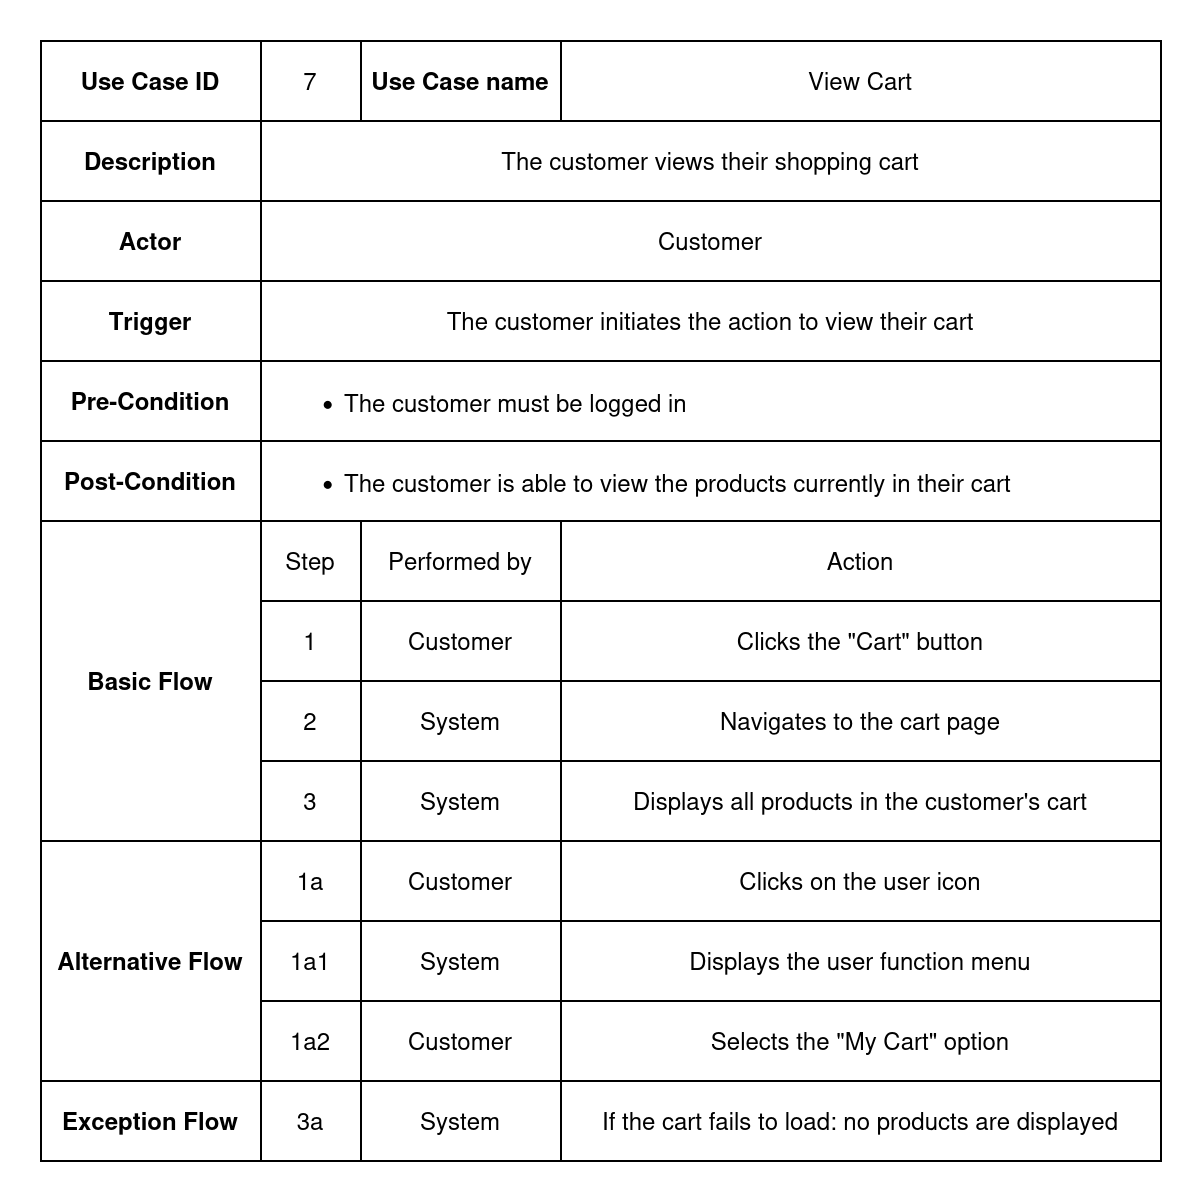

The diagram above was exported from draw.io. Its source (the exported page's mxGraphModel, read from the mxfile embedded in the PNG):
<mxGraphModel dx="806" dy="483" grid="1" gridSize="10" guides="1" tooltips="1" connect="1" arrows="1" fold="1" page="1" pageScale="1" pageWidth="850" pageHeight="1100" math="0" shadow="0">
  <root>
    <mxCell id="0" />
    <mxCell id="1" parent="0" />
    <mxCell id="bxEy6PSnByUNLnZKAB45-2" value="" style="shape=table;startSize=0;container=1;collapsible=0;childLayout=tableLayout;fontStyle=0" parent="1" vertex="1">
      <mxGeometry x="120" y="130" width="560" height="560" as="geometry" />
    </mxCell>
    <mxCell id="bxEy6PSnByUNLnZKAB45-3" value="" style="shape=tableRow;horizontal=0;startSize=0;swimlaneHead=0;swimlaneBody=0;strokeColor=inherit;top=0;left=0;bottom=0;right=0;collapsible=0;dropTarget=0;fillColor=none;points=[[0,0.5],[1,0.5]];portConstraint=eastwest;" parent="bxEy6PSnByUNLnZKAB45-2" vertex="1">
      <mxGeometry width="560" height="40" as="geometry" />
    </mxCell>
    <mxCell id="bxEy6PSnByUNLnZKAB45-4" value="Use Case ID" style="shape=partialRectangle;html=1;whiteSpace=wrap;connectable=0;strokeColor=inherit;overflow=hidden;fillColor=none;top=0;left=0;bottom=0;right=0;pointerEvents=1;fontStyle=1" parent="bxEy6PSnByUNLnZKAB45-3" vertex="1">
      <mxGeometry width="110" height="40" as="geometry">
        <mxRectangle width="110" height="40" as="alternateBounds" />
      </mxGeometry>
    </mxCell>
    <mxCell id="bxEy6PSnByUNLnZKAB45-5" value="7" style="shape=partialRectangle;html=1;whiteSpace=wrap;connectable=0;strokeColor=inherit;overflow=hidden;fillColor=none;top=0;left=0;bottom=0;right=0;pointerEvents=1;" parent="bxEy6PSnByUNLnZKAB45-3" vertex="1">
      <mxGeometry x="110" width="50" height="40" as="geometry">
        <mxRectangle width="50" height="40" as="alternateBounds" />
      </mxGeometry>
    </mxCell>
    <mxCell id="bxEy6PSnByUNLnZKAB45-6" value="Use Case name" style="shape=partialRectangle;html=1;whiteSpace=wrap;connectable=0;strokeColor=inherit;overflow=hidden;fillColor=none;top=0;left=0;bottom=0;right=0;pointerEvents=1;fontStyle=1" parent="bxEy6PSnByUNLnZKAB45-3" vertex="1">
      <mxGeometry x="160" width="100" height="40" as="geometry">
        <mxRectangle width="100" height="40" as="alternateBounds" />
      </mxGeometry>
    </mxCell>
    <mxCell id="bxEy6PSnByUNLnZKAB45-7" value="View Cart" style="shape=partialRectangle;html=1;whiteSpace=wrap;connectable=0;strokeColor=inherit;overflow=hidden;fillColor=none;top=0;left=0;bottom=0;right=0;pointerEvents=1;" parent="bxEy6PSnByUNLnZKAB45-3" vertex="1">
      <mxGeometry x="260" width="300" height="40" as="geometry">
        <mxRectangle width="300" height="40" as="alternateBounds" />
      </mxGeometry>
    </mxCell>
    <mxCell id="_w6q8XLHN2HZvLxCLAmp-6" style="shape=tableRow;horizontal=0;startSize=0;swimlaneHead=0;swimlaneBody=0;strokeColor=inherit;top=0;left=0;bottom=0;right=0;collapsible=0;dropTarget=0;fillColor=none;points=[[0,0.5],[1,0.5]];portConstraint=eastwest;" parent="bxEy6PSnByUNLnZKAB45-2" vertex="1">
      <mxGeometry y="40" width="560" height="40" as="geometry" />
    </mxCell>
    <mxCell id="_w6q8XLHN2HZvLxCLAmp-7" value="Description" style="shape=partialRectangle;html=1;whiteSpace=wrap;connectable=0;strokeColor=inherit;overflow=hidden;fillColor=none;top=0;left=0;bottom=0;right=0;pointerEvents=1;fontStyle=1" parent="_w6q8XLHN2HZvLxCLAmp-6" vertex="1">
      <mxGeometry width="110" height="40" as="geometry">
        <mxRectangle width="110" height="40" as="alternateBounds" />
      </mxGeometry>
    </mxCell>
    <mxCell id="_w6q8XLHN2HZvLxCLAmp-8" value="The customer views their shopping cart" style="shape=partialRectangle;html=1;whiteSpace=wrap;connectable=0;strokeColor=inherit;overflow=hidden;fillColor=none;top=0;left=0;bottom=0;right=0;pointerEvents=1;rowspan=1;colspan=3;" parent="_w6q8XLHN2HZvLxCLAmp-6" vertex="1">
      <mxGeometry x="110" width="450" height="40" as="geometry">
        <mxRectangle width="50" height="40" as="alternateBounds" />
      </mxGeometry>
    </mxCell>
    <mxCell id="bxEy6PSnByUNLnZKAB45-8" value="" style="shape=tableRow;horizontal=0;startSize=0;swimlaneHead=0;swimlaneBody=0;strokeColor=inherit;top=0;left=0;bottom=0;right=0;collapsible=0;dropTarget=0;fillColor=none;points=[[0,0.5],[1,0.5]];portConstraint=eastwest;" parent="bxEy6PSnByUNLnZKAB45-2" vertex="1">
      <mxGeometry y="80" width="560" height="40" as="geometry" />
    </mxCell>
    <mxCell id="bxEy6PSnByUNLnZKAB45-9" value="Actor" style="shape=partialRectangle;html=1;whiteSpace=wrap;connectable=0;strokeColor=inherit;overflow=hidden;fillColor=none;top=0;left=0;bottom=0;right=0;pointerEvents=1;fontStyle=1" parent="bxEy6PSnByUNLnZKAB45-8" vertex="1">
      <mxGeometry width="110" height="40" as="geometry">
        <mxRectangle width="110" height="40" as="alternateBounds" />
      </mxGeometry>
    </mxCell>
    <mxCell id="bxEy6PSnByUNLnZKAB45-10" value="Customer" style="shape=partialRectangle;html=1;whiteSpace=wrap;connectable=0;strokeColor=inherit;overflow=hidden;fillColor=none;top=0;left=0;bottom=0;right=0;pointerEvents=1;rowspan=1;colspan=3;" parent="bxEy6PSnByUNLnZKAB45-8" vertex="1">
      <mxGeometry x="110" width="450" height="40" as="geometry">
        <mxRectangle width="50" height="40" as="alternateBounds" />
      </mxGeometry>
    </mxCell>
    <mxCell id="_w6q8XLHN2HZvLxCLAmp-11" style="shape=tableRow;horizontal=0;startSize=0;swimlaneHead=0;swimlaneBody=0;strokeColor=inherit;top=0;left=0;bottom=0;right=0;collapsible=0;dropTarget=0;fillColor=none;points=[[0,0.5],[1,0.5]];portConstraint=eastwest;" parent="bxEy6PSnByUNLnZKAB45-2" vertex="1">
      <mxGeometry y="120" width="560" height="40" as="geometry" />
    </mxCell>
    <mxCell id="_w6q8XLHN2HZvLxCLAmp-12" value="Trigger" style="shape=partialRectangle;html=1;whiteSpace=wrap;connectable=0;strokeColor=inherit;overflow=hidden;fillColor=none;top=0;left=0;bottom=0;right=0;pointerEvents=1;fontStyle=1" parent="_w6q8XLHN2HZvLxCLAmp-11" vertex="1">
      <mxGeometry width="110" height="40" as="geometry">
        <mxRectangle width="110" height="40" as="alternateBounds" />
      </mxGeometry>
    </mxCell>
    <mxCell id="_w6q8XLHN2HZvLxCLAmp-13" value="The customer initiates the action to view their cart" style="shape=partialRectangle;html=1;whiteSpace=wrap;connectable=0;strokeColor=inherit;overflow=hidden;fillColor=none;top=0;left=0;bottom=0;right=0;pointerEvents=1;rowspan=1;colspan=3;" parent="_w6q8XLHN2HZvLxCLAmp-11" vertex="1">
      <mxGeometry x="110" width="450" height="40" as="geometry">
        <mxRectangle width="50" height="40" as="alternateBounds" />
      </mxGeometry>
    </mxCell>
    <mxCell id="bxEy6PSnByUNLnZKAB45-13" value="" style="shape=tableRow;horizontal=0;startSize=0;swimlaneHead=0;swimlaneBody=0;strokeColor=inherit;top=0;left=0;bottom=0;right=0;collapsible=0;dropTarget=0;fillColor=none;points=[[0,0.5],[1,0.5]];portConstraint=eastwest;" parent="bxEy6PSnByUNLnZKAB45-2" vertex="1">
      <mxGeometry y="160" width="560" height="40" as="geometry" />
    </mxCell>
    <mxCell id="bxEy6PSnByUNLnZKAB45-14" value="Pre-Condition" style="shape=partialRectangle;html=1;whiteSpace=wrap;connectable=0;strokeColor=inherit;overflow=hidden;fillColor=none;top=0;left=0;bottom=0;right=0;pointerEvents=1;fontStyle=1" parent="bxEy6PSnByUNLnZKAB45-13" vertex="1">
      <mxGeometry width="110" height="40" as="geometry">
        <mxRectangle width="110" height="40" as="alternateBounds" />
      </mxGeometry>
    </mxCell>
    <mxCell id="bxEy6PSnByUNLnZKAB45-15" value="&lt;ul style=&quot;&quot;&gt;&lt;li&gt;The customer must be logged in&lt;/li&gt;&lt;/ul&gt;" style="shape=partialRectangle;html=1;whiteSpace=wrap;connectable=0;strokeColor=inherit;overflow=hidden;fillColor=none;top=0;left=0;bottom=0;right=0;pointerEvents=1;rowspan=1;colspan=3;align=left;" parent="bxEy6PSnByUNLnZKAB45-13" vertex="1">
      <mxGeometry x="110" width="450" height="40" as="geometry">
        <mxRectangle width="50" height="40" as="alternateBounds" />
      </mxGeometry>
    </mxCell>
    <mxCell id="_w6q8XLHN2HZvLxCLAmp-16" style="shape=tableRow;horizontal=0;startSize=0;swimlaneHead=0;swimlaneBody=0;strokeColor=inherit;top=0;left=0;bottom=0;right=0;collapsible=0;dropTarget=0;fillColor=none;points=[[0,0.5],[1,0.5]];portConstraint=eastwest;" parent="bxEy6PSnByUNLnZKAB45-2" vertex="1">
      <mxGeometry y="200" width="560" height="40" as="geometry" />
    </mxCell>
    <mxCell id="_w6q8XLHN2HZvLxCLAmp-17" value="Post-Condition" style="shape=partialRectangle;html=1;whiteSpace=wrap;connectable=0;strokeColor=inherit;overflow=hidden;fillColor=none;top=0;left=0;bottom=0;right=0;pointerEvents=1;fontStyle=1" parent="_w6q8XLHN2HZvLxCLAmp-16" vertex="1">
      <mxGeometry width="110" height="40" as="geometry">
        <mxRectangle width="110" height="40" as="alternateBounds" />
      </mxGeometry>
    </mxCell>
    <mxCell id="_w6q8XLHN2HZvLxCLAmp-18" value="&lt;ul&gt;&lt;li&gt;The customer is able to view the products currently in their cart&lt;/li&gt;&lt;/ul&gt;" style="shape=partialRectangle;html=1;whiteSpace=wrap;connectable=0;strokeColor=inherit;overflow=hidden;fillColor=none;top=0;left=0;bottom=0;right=0;pointerEvents=1;rowspan=1;colspan=3;align=left;" parent="_w6q8XLHN2HZvLxCLAmp-16" vertex="1">
      <mxGeometry x="110" width="450" height="40" as="geometry">
        <mxRectangle width="50" height="40" as="alternateBounds" />
      </mxGeometry>
    </mxCell>
    <mxCell id="bxEy6PSnByUNLnZKAB45-18" value="" style="shape=tableRow;horizontal=0;startSize=0;swimlaneHead=0;swimlaneBody=0;strokeColor=inherit;top=0;left=0;bottom=0;right=0;collapsible=0;dropTarget=0;fillColor=none;points=[[0,0.5],[1,0.5]];portConstraint=eastwest;" parent="bxEy6PSnByUNLnZKAB45-2" vertex="1">
      <mxGeometry y="240" width="560" height="40" as="geometry" />
    </mxCell>
    <mxCell id="bxEy6PSnByUNLnZKAB45-19" value="Basic Flow" style="shape=partialRectangle;html=1;whiteSpace=wrap;connectable=0;strokeColor=inherit;overflow=hidden;fillColor=none;top=0;left=0;bottom=0;right=0;pointerEvents=1;fontStyle=1;rowspan=4;colspan=1;" parent="bxEy6PSnByUNLnZKAB45-18" vertex="1">
      <mxGeometry width="110" height="160" as="geometry">
        <mxRectangle width="110" height="40" as="alternateBounds" />
      </mxGeometry>
    </mxCell>
    <mxCell id="bxEy6PSnByUNLnZKAB45-20" value="Step" style="shape=partialRectangle;html=1;whiteSpace=wrap;connectable=0;strokeColor=inherit;overflow=hidden;fillColor=none;top=0;left=0;bottom=0;right=0;pointerEvents=1;" parent="bxEy6PSnByUNLnZKAB45-18" vertex="1">
      <mxGeometry x="110" width="50" height="40" as="geometry">
        <mxRectangle width="50" height="40" as="alternateBounds" />
      </mxGeometry>
    </mxCell>
    <mxCell id="bxEy6PSnByUNLnZKAB45-21" value="Performed by" style="shape=partialRectangle;html=1;whiteSpace=wrap;connectable=0;strokeColor=inherit;overflow=hidden;fillColor=none;top=0;left=0;bottom=0;right=0;pointerEvents=1;" parent="bxEy6PSnByUNLnZKAB45-18" vertex="1">
      <mxGeometry x="160" width="100" height="40" as="geometry">
        <mxRectangle width="100" height="40" as="alternateBounds" />
      </mxGeometry>
    </mxCell>
    <mxCell id="bxEy6PSnByUNLnZKAB45-22" value="Action" style="shape=partialRectangle;html=1;whiteSpace=wrap;connectable=0;strokeColor=inherit;overflow=hidden;fillColor=none;top=0;left=0;bottom=0;right=0;pointerEvents=1;" parent="bxEy6PSnByUNLnZKAB45-18" vertex="1">
      <mxGeometry x="260" width="300" height="40" as="geometry">
        <mxRectangle width="300" height="40" as="alternateBounds" />
      </mxGeometry>
    </mxCell>
    <mxCell id="bxEy6PSnByUNLnZKAB45-23" value="" style="shape=tableRow;horizontal=0;startSize=0;swimlaneHead=0;swimlaneBody=0;strokeColor=inherit;top=0;left=0;bottom=0;right=0;collapsible=0;dropTarget=0;fillColor=none;points=[[0,0.5],[1,0.5]];portConstraint=eastwest;" parent="bxEy6PSnByUNLnZKAB45-2" vertex="1">
      <mxGeometry y="280" width="560" height="40" as="geometry" />
    </mxCell>
    <mxCell id="bxEy6PSnByUNLnZKAB45-25" value="1" style="shape=partialRectangle;html=1;whiteSpace=wrap;connectable=0;strokeColor=inherit;overflow=hidden;fillColor=none;top=0;left=0;bottom=0;right=0;pointerEvents=1;" parent="bxEy6PSnByUNLnZKAB45-23" vertex="1">
      <mxGeometry x="110" width="50" height="40" as="geometry">
        <mxRectangle width="50" height="40" as="alternateBounds" />
      </mxGeometry>
    </mxCell>
    <mxCell id="bxEy6PSnByUNLnZKAB45-26" value="Customer" style="shape=partialRectangle;html=1;whiteSpace=wrap;connectable=0;strokeColor=inherit;overflow=hidden;fillColor=none;top=0;left=0;bottom=0;right=0;pointerEvents=1;" parent="bxEy6PSnByUNLnZKAB45-23" vertex="1">
      <mxGeometry x="160" width="100" height="40" as="geometry">
        <mxRectangle width="100" height="40" as="alternateBounds" />
      </mxGeometry>
    </mxCell>
    <mxCell id="bxEy6PSnByUNLnZKAB45-27" value="Clicks the &quot;Cart&quot; button" style="shape=partialRectangle;html=1;whiteSpace=wrap;connectable=0;strokeColor=inherit;overflow=hidden;fillColor=none;top=0;left=0;bottom=0;right=0;pointerEvents=1;fontStyle=0" parent="bxEy6PSnByUNLnZKAB45-23" vertex="1">
      <mxGeometry x="260" width="300" height="40" as="geometry">
        <mxRectangle width="300" height="40" as="alternateBounds" />
      </mxGeometry>
    </mxCell>
    <mxCell id="bxEy6PSnByUNLnZKAB45-28" value="" style="shape=tableRow;horizontal=0;startSize=0;swimlaneHead=0;swimlaneBody=0;strokeColor=inherit;top=0;left=0;bottom=0;right=0;collapsible=0;dropTarget=0;fillColor=none;points=[[0,0.5],[1,0.5]];portConstraint=eastwest;" parent="bxEy6PSnByUNLnZKAB45-2" vertex="1">
      <mxGeometry y="320" width="560" height="40" as="geometry" />
    </mxCell>
    <mxCell id="bxEy6PSnByUNLnZKAB45-30" value="2" style="shape=partialRectangle;html=1;whiteSpace=wrap;connectable=0;strokeColor=inherit;overflow=hidden;fillColor=none;top=0;left=0;bottom=0;right=0;pointerEvents=1;" parent="bxEy6PSnByUNLnZKAB45-28" vertex="1">
      <mxGeometry x="110" width="50" height="40" as="geometry">
        <mxRectangle width="50" height="40" as="alternateBounds" />
      </mxGeometry>
    </mxCell>
    <mxCell id="bxEy6PSnByUNLnZKAB45-31" value="System" style="shape=partialRectangle;html=1;whiteSpace=wrap;connectable=0;strokeColor=inherit;overflow=hidden;fillColor=none;top=0;left=0;bottom=0;right=0;pointerEvents=1;" parent="bxEy6PSnByUNLnZKAB45-28" vertex="1">
      <mxGeometry x="160" width="100" height="40" as="geometry">
        <mxRectangle width="100" height="40" as="alternateBounds" />
      </mxGeometry>
    </mxCell>
    <mxCell id="bxEy6PSnByUNLnZKAB45-32" value="Navigates to the cart page" style="shape=partialRectangle;html=1;whiteSpace=wrap;connectable=0;strokeColor=inherit;overflow=hidden;fillColor=none;top=0;left=0;bottom=0;right=0;pointerEvents=1;fontStyle=0" parent="bxEy6PSnByUNLnZKAB45-28" vertex="1">
      <mxGeometry x="260" width="300" height="40" as="geometry">
        <mxRectangle width="300" height="40" as="alternateBounds" />
      </mxGeometry>
    </mxCell>
    <mxCell id="bxEy6PSnByUNLnZKAB45-33" value="" style="shape=tableRow;horizontal=0;startSize=0;swimlaneHead=0;swimlaneBody=0;strokeColor=inherit;top=0;left=0;bottom=0;right=0;collapsible=0;dropTarget=0;fillColor=none;points=[[0,0.5],[1,0.5]];portConstraint=eastwest;" parent="bxEy6PSnByUNLnZKAB45-2" vertex="1">
      <mxGeometry y="360" width="560" height="40" as="geometry" />
    </mxCell>
    <mxCell id="bxEy6PSnByUNLnZKAB45-35" value="3" style="shape=partialRectangle;html=1;whiteSpace=wrap;connectable=0;strokeColor=inherit;overflow=hidden;fillColor=none;top=0;left=0;bottom=0;right=0;pointerEvents=1;" parent="bxEy6PSnByUNLnZKAB45-33" vertex="1">
      <mxGeometry x="110" width="50" height="40" as="geometry">
        <mxRectangle width="50" height="40" as="alternateBounds" />
      </mxGeometry>
    </mxCell>
    <mxCell id="bxEy6PSnByUNLnZKAB45-36" value="System" style="shape=partialRectangle;html=1;whiteSpace=wrap;connectable=0;strokeColor=inherit;overflow=hidden;fillColor=none;top=0;left=0;bottom=0;right=0;pointerEvents=1;" parent="bxEy6PSnByUNLnZKAB45-33" vertex="1">
      <mxGeometry x="160" width="100" height="40" as="geometry">
        <mxRectangle width="100" height="40" as="alternateBounds" />
      </mxGeometry>
    </mxCell>
    <mxCell id="bxEy6PSnByUNLnZKAB45-37" value="Displays all products in the customer's cart" style="shape=partialRectangle;html=1;whiteSpace=wrap;connectable=0;strokeColor=inherit;overflow=hidden;fillColor=none;top=0;left=0;bottom=0;right=0;pointerEvents=1;" parent="bxEy6PSnByUNLnZKAB45-33" vertex="1">
      <mxGeometry x="260" width="300" height="40" as="geometry">
        <mxRectangle width="300" height="40" as="alternateBounds" />
      </mxGeometry>
    </mxCell>
    <mxCell id="WNurAfaP0DADDXiMD6nJ-1" style="shape=tableRow;horizontal=0;startSize=0;swimlaneHead=0;swimlaneBody=0;strokeColor=inherit;top=0;left=0;bottom=0;right=0;collapsible=0;dropTarget=0;fillColor=none;points=[[0,0.5],[1,0.5]];portConstraint=eastwest;" parent="bxEy6PSnByUNLnZKAB45-2" vertex="1">
      <mxGeometry y="400" width="560" height="40" as="geometry" />
    </mxCell>
    <mxCell id="WNurAfaP0DADDXiMD6nJ-2" value="Alternative Flow" style="shape=partialRectangle;html=1;whiteSpace=wrap;connectable=0;strokeColor=inherit;overflow=hidden;fillColor=none;top=0;left=0;bottom=0;right=0;pointerEvents=1;fontStyle=1;rowspan=3;colspan=1;" parent="WNurAfaP0DADDXiMD6nJ-1" vertex="1">
      <mxGeometry width="110" height="120" as="geometry">
        <mxRectangle width="110" height="40" as="alternateBounds" />
      </mxGeometry>
    </mxCell>
    <mxCell id="WNurAfaP0DADDXiMD6nJ-3" value="1a" style="shape=partialRectangle;html=1;whiteSpace=wrap;connectable=0;strokeColor=inherit;overflow=hidden;fillColor=none;top=0;left=0;bottom=0;right=0;pointerEvents=1;" parent="WNurAfaP0DADDXiMD6nJ-1" vertex="1">
      <mxGeometry x="110" width="50" height="40" as="geometry">
        <mxRectangle width="50" height="40" as="alternateBounds" />
      </mxGeometry>
    </mxCell>
    <mxCell id="WNurAfaP0DADDXiMD6nJ-4" value="Customer" style="shape=partialRectangle;html=1;whiteSpace=wrap;connectable=0;strokeColor=inherit;overflow=hidden;fillColor=none;top=0;left=0;bottom=0;right=0;pointerEvents=1;" parent="WNurAfaP0DADDXiMD6nJ-1" vertex="1">
      <mxGeometry x="160" width="100" height="40" as="geometry">
        <mxRectangle width="100" height="40" as="alternateBounds" />
      </mxGeometry>
    </mxCell>
    <mxCell id="WNurAfaP0DADDXiMD6nJ-5" value="Clicks on the user icon" style="shape=partialRectangle;html=1;whiteSpace=wrap;connectable=0;strokeColor=inherit;overflow=hidden;fillColor=none;top=0;left=0;bottom=0;right=0;pointerEvents=1;" parent="WNurAfaP0DADDXiMD6nJ-1" vertex="1">
      <mxGeometry x="260" width="300" height="40" as="geometry">
        <mxRectangle width="300" height="40" as="alternateBounds" />
      </mxGeometry>
    </mxCell>
    <mxCell id="WNurAfaP0DADDXiMD6nJ-6" style="shape=tableRow;horizontal=0;startSize=0;swimlaneHead=0;swimlaneBody=0;strokeColor=inherit;top=0;left=0;bottom=0;right=0;collapsible=0;dropTarget=0;fillColor=none;points=[[0,0.5],[1,0.5]];portConstraint=eastwest;" parent="bxEy6PSnByUNLnZKAB45-2" vertex="1">
      <mxGeometry y="440" width="560" height="40" as="geometry" />
    </mxCell>
    <mxCell id="WNurAfaP0DADDXiMD6nJ-8" value="1a1" style="shape=partialRectangle;html=1;whiteSpace=wrap;connectable=0;strokeColor=inherit;overflow=hidden;fillColor=none;top=0;left=0;bottom=0;right=0;pointerEvents=1;" parent="WNurAfaP0DADDXiMD6nJ-6" vertex="1">
      <mxGeometry x="110" width="50" height="40" as="geometry">
        <mxRectangle width="50" height="40" as="alternateBounds" />
      </mxGeometry>
    </mxCell>
    <mxCell id="WNurAfaP0DADDXiMD6nJ-9" value="System" style="shape=partialRectangle;html=1;whiteSpace=wrap;connectable=0;strokeColor=inherit;overflow=hidden;fillColor=none;top=0;left=0;bottom=0;right=0;pointerEvents=1;" parent="WNurAfaP0DADDXiMD6nJ-6" vertex="1">
      <mxGeometry x="160" width="100" height="40" as="geometry">
        <mxRectangle width="100" height="40" as="alternateBounds" />
      </mxGeometry>
    </mxCell>
    <mxCell id="WNurAfaP0DADDXiMD6nJ-10" value="Displays the user function menu" style="shape=partialRectangle;html=1;whiteSpace=wrap;connectable=0;strokeColor=inherit;overflow=hidden;fillColor=none;top=0;left=0;bottom=0;right=0;pointerEvents=1;" parent="WNurAfaP0DADDXiMD6nJ-6" vertex="1">
      <mxGeometry x="260" width="300" height="40" as="geometry">
        <mxRectangle width="300" height="40" as="alternateBounds" />
      </mxGeometry>
    </mxCell>
    <mxCell id="WNurAfaP0DADDXiMD6nJ-11" style="shape=tableRow;horizontal=0;startSize=0;swimlaneHead=0;swimlaneBody=0;strokeColor=inherit;top=0;left=0;bottom=0;right=0;collapsible=0;dropTarget=0;fillColor=none;points=[[0,0.5],[1,0.5]];portConstraint=eastwest;" parent="bxEy6PSnByUNLnZKAB45-2" vertex="1">
      <mxGeometry y="480" width="560" height="40" as="geometry" />
    </mxCell>
    <mxCell id="WNurAfaP0DADDXiMD6nJ-13" value="1a2" style="shape=partialRectangle;html=1;whiteSpace=wrap;connectable=0;strokeColor=inherit;overflow=hidden;fillColor=none;top=0;left=0;bottom=0;right=0;pointerEvents=1;" parent="WNurAfaP0DADDXiMD6nJ-11" vertex="1">
      <mxGeometry x="110" width="50" height="40" as="geometry">
        <mxRectangle width="50" height="40" as="alternateBounds" />
      </mxGeometry>
    </mxCell>
    <mxCell id="WNurAfaP0DADDXiMD6nJ-14" value="Customer" style="shape=partialRectangle;html=1;whiteSpace=wrap;connectable=0;strokeColor=inherit;overflow=hidden;fillColor=none;top=0;left=0;bottom=0;right=0;pointerEvents=1;" parent="WNurAfaP0DADDXiMD6nJ-11" vertex="1">
      <mxGeometry x="160" width="100" height="40" as="geometry">
        <mxRectangle width="100" height="40" as="alternateBounds" />
      </mxGeometry>
    </mxCell>
    <mxCell id="WNurAfaP0DADDXiMD6nJ-15" value="Selects the &lt;span data-end=&quot;230&quot; data-start=&quot;217&quot;&gt;&quot;My Cart&quot;&lt;/span&gt; option" style="shape=partialRectangle;html=1;whiteSpace=wrap;connectable=0;strokeColor=inherit;overflow=hidden;fillColor=none;top=0;left=0;bottom=0;right=0;pointerEvents=1;" parent="WNurAfaP0DADDXiMD6nJ-11" vertex="1">
      <mxGeometry x="260" width="300" height="40" as="geometry">
        <mxRectangle width="300" height="40" as="alternateBounds" />
      </mxGeometry>
    </mxCell>
    <mxCell id="km8pThoDJh4T7vwsTPdN-1" style="shape=tableRow;horizontal=0;startSize=0;swimlaneHead=0;swimlaneBody=0;strokeColor=inherit;top=0;left=0;bottom=0;right=0;collapsible=0;dropTarget=0;fillColor=none;points=[[0,0.5],[1,0.5]];portConstraint=eastwest;" parent="bxEy6PSnByUNLnZKAB45-2" vertex="1">
      <mxGeometry y="520" width="560" height="40" as="geometry" />
    </mxCell>
    <mxCell id="km8pThoDJh4T7vwsTPdN-2" value="Exception Flow" style="shape=partialRectangle;html=1;whiteSpace=wrap;connectable=0;strokeColor=inherit;overflow=hidden;fillColor=none;top=0;left=0;bottom=0;right=0;pointerEvents=1;rowspan=6;colspan=1;fontStyle=1" parent="km8pThoDJh4T7vwsTPdN-1" vertex="1">
      <mxGeometry width="110" height="40" as="geometry">
        <mxRectangle width="110" height="40" as="alternateBounds" />
      </mxGeometry>
    </mxCell>
    <mxCell id="km8pThoDJh4T7vwsTPdN-3" value="3a" style="shape=partialRectangle;html=1;whiteSpace=wrap;connectable=0;strokeColor=inherit;overflow=hidden;fillColor=none;top=0;left=0;bottom=0;right=0;pointerEvents=1;" parent="km8pThoDJh4T7vwsTPdN-1" vertex="1">
      <mxGeometry x="110" width="50" height="40" as="geometry">
        <mxRectangle width="50" height="40" as="alternateBounds" />
      </mxGeometry>
    </mxCell>
    <mxCell id="km8pThoDJh4T7vwsTPdN-4" value="System" style="shape=partialRectangle;html=1;whiteSpace=wrap;connectable=0;strokeColor=inherit;overflow=hidden;fillColor=none;top=0;left=0;bottom=0;right=0;pointerEvents=1;" parent="km8pThoDJh4T7vwsTPdN-1" vertex="1">
      <mxGeometry x="160" width="100" height="40" as="geometry">
        <mxRectangle width="100" height="40" as="alternateBounds" />
      </mxGeometry>
    </mxCell>
    <mxCell id="km8pThoDJh4T7vwsTPdN-5" value="If the cart fails to load: no products are displayed" style="shape=partialRectangle;html=1;whiteSpace=wrap;connectable=0;strokeColor=inherit;overflow=hidden;fillColor=none;top=0;left=0;bottom=0;right=0;pointerEvents=1;" parent="km8pThoDJh4T7vwsTPdN-1" vertex="1">
      <mxGeometry x="260" width="300" height="40" as="geometry">
        <mxRectangle width="300" height="40" as="alternateBounds" />
      </mxGeometry>
    </mxCell>
  </root>
</mxGraphModel>